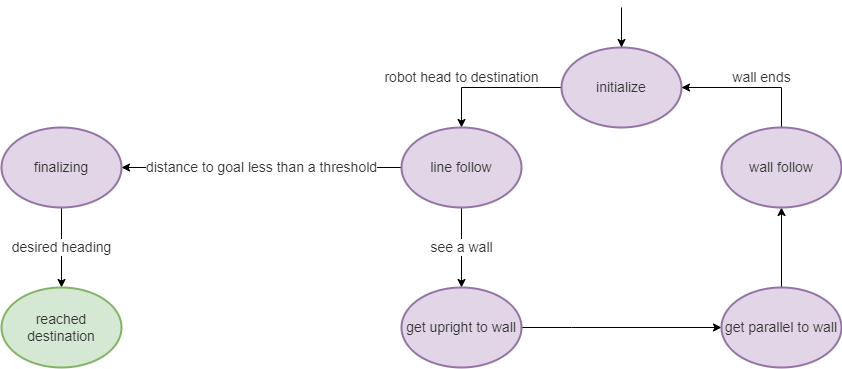

The diagram above was exported from draw.io. Its source (the exported page's mxGraphModel, read from the mxfile embedded in the PNG):
<mxGraphModel dx="1038" dy="547" grid="1" gridSize="10" guides="1" tooltips="1" connect="1" arrows="1" fold="1" page="1" pageScale="1" pageWidth="827" pageHeight="1169" math="0" shadow="0">
  <root>
    <mxCell id="0" />
    <mxCell id="1" parent="0" />
    <mxCell id="bZeigbrWe6GYdtqpeDkn-6" value="robot head to destination" style="edgeStyle=orthogonalEdgeStyle;rounded=0;orthogonalLoop=1;jettySize=auto;html=1;entryX=0.5;entryY=0;entryDx=0;entryDy=0;fontSize=14;fontColor=#333333;" edge="1" parent="1" source="bZeigbrWe6GYdtqpeDkn-1" target="bZeigbrWe6GYdtqpeDkn-2">
      <mxGeometry x="0.4286" y="-10" relative="1" as="geometry">
        <mxPoint x="10" y="-10" as="offset" />
      </mxGeometry>
    </mxCell>
    <mxCell id="bZeigbrWe6GYdtqpeDkn-1" value="initialize" style="ellipse;whiteSpace=wrap;html=1;fillColor=#e1d5e7;strokeColor=#9673a6;fontSize=14;fontColor=#333333;strokeWidth=2;" vertex="1" parent="1">
      <mxGeometry x="600" y="80" width="120" height="80" as="geometry" />
    </mxCell>
    <mxCell id="bZeigbrWe6GYdtqpeDkn-7" value="see a wall" style="edgeStyle=orthogonalEdgeStyle;rounded=0;orthogonalLoop=1;jettySize=auto;html=1;entryX=0.5;entryY=0;entryDx=0;entryDy=0;fontSize=14;fontColor=#333333;" edge="1" parent="1" source="bZeigbrWe6GYdtqpeDkn-2" target="bZeigbrWe6GYdtqpeDkn-3">
      <mxGeometry relative="1" as="geometry">
        <Array as="points">
          <mxPoint x="500" y="320" />
        </Array>
      </mxGeometry>
    </mxCell>
    <mxCell id="bZeigbrWe6GYdtqpeDkn-18" value="distance to goal less than a threshold" style="edgeStyle=orthogonalEdgeStyle;rounded=0;orthogonalLoop=1;jettySize=auto;html=1;entryX=1;entryY=0.5;entryDx=0;entryDy=0;fontSize=14;fontColor=#333333;" edge="1" parent="1" source="bZeigbrWe6GYdtqpeDkn-2" target="bZeigbrWe6GYdtqpeDkn-14">
      <mxGeometry relative="1" as="geometry" />
    </mxCell>
    <mxCell id="bZeigbrWe6GYdtqpeDkn-2" value="line follow" style="ellipse;whiteSpace=wrap;html=1;fillColor=#e1d5e7;strokeColor=#9673a6;fontSize=14;fontColor=#333333;strokeWidth=2;" vertex="1" parent="1">
      <mxGeometry x="440" y="160" width="120" height="80" as="geometry" />
    </mxCell>
    <mxCell id="bZeigbrWe6GYdtqpeDkn-12" style="edgeStyle=orthogonalEdgeStyle;rounded=0;orthogonalLoop=1;jettySize=auto;html=1;entryX=0;entryY=0.5;entryDx=0;entryDy=0;exitX=1;exitY=0.5;exitDx=0;exitDy=0;fontSize=14;fontColor=#333333;" edge="1" parent="1" source="bZeigbrWe6GYdtqpeDkn-3" target="bZeigbrWe6GYdtqpeDkn-4">
      <mxGeometry relative="1" as="geometry">
        <Array as="points">
          <mxPoint x="610" y="360" />
          <mxPoint x="610" y="360" />
        </Array>
      </mxGeometry>
    </mxCell>
    <mxCell id="bZeigbrWe6GYdtqpeDkn-3" value="get upright to wall" style="ellipse;whiteSpace=wrap;html=1;fillColor=#e1d5e7;strokeColor=#9673a6;fontSize=14;fontColor=#333333;strokeWidth=2;" vertex="1" parent="1">
      <mxGeometry x="440" y="320" width="120" height="80" as="geometry" />
    </mxCell>
    <mxCell id="bZeigbrWe6GYdtqpeDkn-11" style="edgeStyle=orthogonalEdgeStyle;rounded=0;orthogonalLoop=1;jettySize=auto;html=1;entryX=0.5;entryY=1;entryDx=0;entryDy=0;fontSize=14;fontColor=#333333;" edge="1" parent="1" source="bZeigbrWe6GYdtqpeDkn-4" target="bZeigbrWe6GYdtqpeDkn-5">
      <mxGeometry relative="1" as="geometry" />
    </mxCell>
    <mxCell id="bZeigbrWe6GYdtqpeDkn-4" value="get parallel to wall" style="ellipse;whiteSpace=wrap;html=1;fillColor=#e1d5e7;strokeColor=#9673a6;fontSize=14;fontColor=#333333;strokeWidth=2;" vertex="1" parent="1">
      <mxGeometry x="760" y="320" width="120" height="80" as="geometry" />
    </mxCell>
    <mxCell id="bZeigbrWe6GYdtqpeDkn-16" value="wall ends" style="edgeStyle=orthogonalEdgeStyle;rounded=0;orthogonalLoop=1;jettySize=auto;html=1;entryX=1;entryY=0.5;entryDx=0;entryDy=0;fontSize=14;fontColor=#333333;" edge="1" parent="1" source="bZeigbrWe6GYdtqpeDkn-5" target="bZeigbrWe6GYdtqpeDkn-1">
      <mxGeometry x="-0.1429" y="-10" relative="1" as="geometry">
        <Array as="points">
          <mxPoint x="820" y="120" />
        </Array>
        <mxPoint as="offset" />
      </mxGeometry>
    </mxCell>
    <mxCell id="bZeigbrWe6GYdtqpeDkn-5" value="wall follow" style="ellipse;whiteSpace=wrap;html=1;fillColor=#e1d5e7;strokeColor=#9673a6;fontSize=14;fontColor=#333333;strokeWidth=2;" vertex="1" parent="1">
      <mxGeometry x="760" y="160" width="120" height="80" as="geometry" />
    </mxCell>
    <mxCell id="bZeigbrWe6GYdtqpeDkn-19" value="desired heading" style="edgeStyle=orthogonalEdgeStyle;rounded=0;orthogonalLoop=1;jettySize=auto;html=1;entryX=0.5;entryY=0;entryDx=0;entryDy=0;fontSize=14;fontColor=#333333;" edge="1" parent="1" source="bZeigbrWe6GYdtqpeDkn-14" target="bZeigbrWe6GYdtqpeDkn-15">
      <mxGeometry relative="1" as="geometry" />
    </mxCell>
    <mxCell id="bZeigbrWe6GYdtqpeDkn-14" value="finalizing" style="ellipse;whiteSpace=wrap;html=1;fillColor=#e1d5e7;strokeColor=#9673a6;fontSize=14;fontColor=#333333;strokeWidth=2;" vertex="1" parent="1">
      <mxGeometry x="40" y="160" width="120" height="80" as="geometry" />
    </mxCell>
    <mxCell id="bZeigbrWe6GYdtqpeDkn-15" value="reached destination" style="ellipse;whiteSpace=wrap;html=1;fillColor=#d5e8d4;strokeColor=#82b366;fontSize=14;fontColor=#333333;strokeWidth=2;" vertex="1" parent="1">
      <mxGeometry x="40" y="320" width="120" height="80" as="geometry" />
    </mxCell>
    <mxCell id="bZeigbrWe6GYdtqpeDkn-17" value="" style="endArrow=classic;html=1;rounded=0;entryX=0.5;entryY=0;entryDx=0;entryDy=0;fontSize=14;fontColor=#333333;" edge="1" parent="1" target="bZeigbrWe6GYdtqpeDkn-1">
      <mxGeometry width="50" height="50" relative="1" as="geometry">
        <mxPoint x="660" y="40" as="sourcePoint" />
        <mxPoint x="480" y="200" as="targetPoint" />
      </mxGeometry>
    </mxCell>
  </root>
</mxGraphModel>